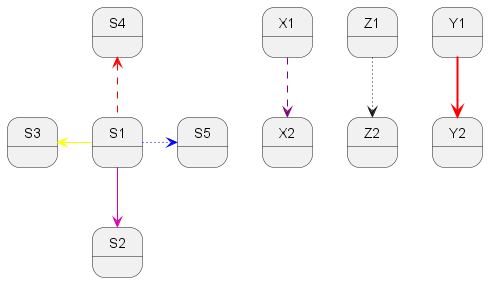

The diagram above was rendered by PlantUML. Its source (embedded in the PNG):
@startuml
state S1
S1 -[#DD00AA]-> S2
S1 -left[#yellow]-> S3
S1 -u[#red,dashed]-> S4
S1 -ri[dotted,#blue]-> S5

X1 -[dashed,#purple]-> X2
Z1 -[dotted]-> Z2
Y1 -[bold,#red]-> Y2

@enduml